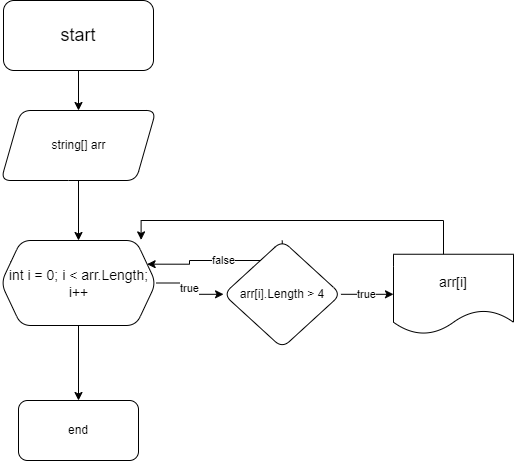

The diagram above was exported from draw.io. Its source (the exported page's mxGraphModel, read from the mxfile embedded in the PNG):
<mxGraphModel dx="1050" dy="565" grid="1" gridSize="10" guides="1" tooltips="1" connect="1" arrows="1" fold="1" page="1" pageScale="1" pageWidth="850" pageHeight="1100" math="0" shadow="0">
  <root>
    <mxCell id="0" />
    <mxCell id="1" parent="0" />
    <mxCell id="jJ38qRBCogeosEbsO5ZB-3" value="" style="edgeStyle=orthogonalEdgeStyle;rounded=0;orthogonalLoop=1;jettySize=auto;html=1;" edge="1" parent="1" source="jJ38qRBCogeosEbsO5ZB-1" target="jJ38qRBCogeosEbsO5ZB-2">
      <mxGeometry relative="1" as="geometry" />
    </mxCell>
    <mxCell id="jJ38qRBCogeosEbsO5ZB-1" value="&lt;font style=&quot;font-size: 18px;&quot;&gt;start&lt;/font&gt;" style="rounded=1;whiteSpace=wrap;html=1;" vertex="1" parent="1">
      <mxGeometry x="330" y="120" width="150" height="70" as="geometry" />
    </mxCell>
    <mxCell id="jJ38qRBCogeosEbsO5ZB-5" value="" style="edgeStyle=orthogonalEdgeStyle;rounded=0;orthogonalLoop=1;jettySize=auto;html=1;" edge="1" parent="1" source="jJ38qRBCogeosEbsO5ZB-2" target="jJ38qRBCogeosEbsO5ZB-4">
      <mxGeometry relative="1" as="geometry" />
    </mxCell>
    <mxCell id="jJ38qRBCogeosEbsO5ZB-2" value="string[] arr" style="shape=parallelogram;perimeter=parallelogramPerimeter;whiteSpace=wrap;html=1;fixedSize=1;rounded=1;" vertex="1" parent="1">
      <mxGeometry x="327.5" y="230" width="155" height="70" as="geometry" />
    </mxCell>
    <mxCell id="jJ38qRBCogeosEbsO5ZB-7" value="true" style="edgeStyle=orthogonalEdgeStyle;rounded=0;orthogonalLoop=1;jettySize=auto;html=1;" edge="1" parent="1" source="jJ38qRBCogeosEbsO5ZB-4" target="jJ38qRBCogeosEbsO5ZB-6">
      <mxGeometry relative="1" as="geometry" />
    </mxCell>
    <mxCell id="jJ38qRBCogeosEbsO5ZB-14" style="edgeStyle=orthogonalEdgeStyle;rounded=0;orthogonalLoop=1;jettySize=auto;html=1;" edge="1" parent="1" source="jJ38qRBCogeosEbsO5ZB-4" target="jJ38qRBCogeosEbsO5ZB-15">
      <mxGeometry relative="1" as="geometry">
        <mxPoint x="405" y="510" as="targetPoint" />
      </mxGeometry>
    </mxCell>
    <mxCell id="jJ38qRBCogeosEbsO5ZB-4" value="&lt;font style=&quot;font-size: 14px;&quot;&gt;int i = 0; i &amp;lt; arr.Length; i++&lt;/font&gt;" style="shape=hexagon;perimeter=hexagonPerimeter2;whiteSpace=wrap;html=1;fixedSize=1;rounded=1;" vertex="1" parent="1">
      <mxGeometry x="327.5" y="360" width="155" height="85" as="geometry" />
    </mxCell>
    <mxCell id="jJ38qRBCogeosEbsO5ZB-9" value="true" style="edgeStyle=orthogonalEdgeStyle;rounded=0;orthogonalLoop=1;jettySize=auto;html=1;" edge="1" parent="1" source="jJ38qRBCogeosEbsO5ZB-6" target="jJ38qRBCogeosEbsO5ZB-8">
      <mxGeometry relative="1" as="geometry" />
    </mxCell>
    <mxCell id="jJ38qRBCogeosEbsO5ZB-13" value="false" style="edgeStyle=orthogonalEdgeStyle;rounded=0;orthogonalLoop=1;jettySize=auto;html=1;exitX=0.5;exitY=0;exitDx=0;exitDy=0;entryX=1;entryY=0.25;entryDx=0;entryDy=0;" edge="1" parent="1" source="jJ38qRBCogeosEbsO5ZB-6" target="jJ38qRBCogeosEbsO5ZB-4">
      <mxGeometry relative="1" as="geometry">
        <Array as="points">
          <mxPoint x="609" y="380" />
          <mxPoint x="516" y="380" />
          <mxPoint x="516" y="384" />
        </Array>
      </mxGeometry>
    </mxCell>
    <mxCell id="jJ38qRBCogeosEbsO5ZB-6" value="arr[i].Length &gt; 4" style="rhombus;whiteSpace=wrap;html=1;rounded=1;" vertex="1" parent="1">
      <mxGeometry x="550" y="360" width="117.5" height="107.5" as="geometry" />
    </mxCell>
    <mxCell id="jJ38qRBCogeosEbsO5ZB-8" value="&lt;font style=&quot;font-size: 14px;&quot;&gt;arr[i]&lt;/font&gt;" style="shape=document;whiteSpace=wrap;html=1;boundedLbl=1;rounded=1;" vertex="1" parent="1">
      <mxGeometry x="720" y="373.75" width="120" height="80" as="geometry" />
    </mxCell>
    <mxCell id="jJ38qRBCogeosEbsO5ZB-12" style="edgeStyle=orthogonalEdgeStyle;rounded=0;orthogonalLoop=1;jettySize=auto;html=1;entryX=0.904;entryY=-0.007;entryDx=0;entryDy=0;entryPerimeter=0;" edge="1" parent="1" source="jJ38qRBCogeosEbsO5ZB-8" target="jJ38qRBCogeosEbsO5ZB-4">
      <mxGeometry relative="1" as="geometry">
        <Array as="points">
          <mxPoint x="770" y="340" />
          <mxPoint x="468" y="340" />
        </Array>
      </mxGeometry>
    </mxCell>
    <mxCell id="jJ38qRBCogeosEbsO5ZB-15" value="end" style="rounded=1;whiteSpace=wrap;html=1;" vertex="1" parent="1">
      <mxGeometry x="345" y="520" width="120" height="60" as="geometry" />
    </mxCell>
  </root>
</mxGraphModel>